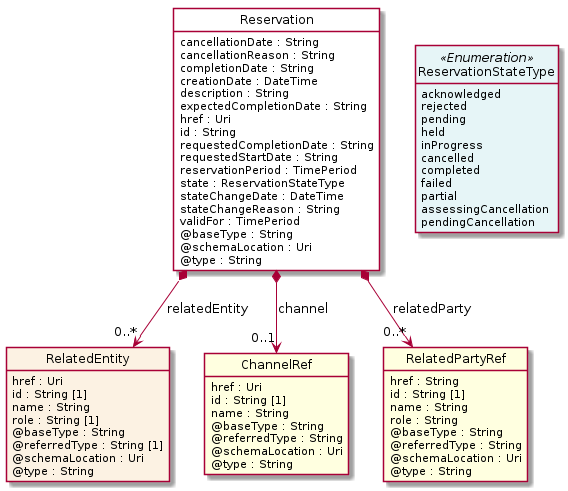

The diagram above was rendered by PlantUML. Its source (embedded in the PNG):
@startuml
hide circle
hide methods
hide stereotype
show <<Enumeration>> stereotype
skinparam class {
   BackgroundColor<<Enumeration>> #E6F5F7
   BackgroundColor<<Ref>> #FFFFE0
   BackgroundColor<<Pivot>> #FFFFFFF
   BackgroundColor<<SimpleType>> #E2F0DA
   BackgroundColor #FCF2E3
}

class Reservation <<Pivot>> {
    cancellationDate : String
    cancellationReason : String
    completionDate : String
    creationDate : DateTime
    description : String
    expectedCompletionDate : String
    href : Uri
    id : String
    requestedCompletionDate : String
    requestedStartDate : String
    reservationPeriod : TimePeriod
    state : ReservationStateType
    stateChangeDate : DateTime
    stateChangeReason : String
    validFor : TimePeriod
    @baseType : String
    @schemaLocation : Uri
    @type : String
}

class RelatedEntity  {
    href : Uri
    id : String [1]
    name : String
    role : String [1]
    @baseType : String
    @referredType : String [1]
    @schemaLocation : Uri
    @type : String
}

class ChannelRef  <<Ref>> {
    href : Uri
    id : String [1]
    name : String
    @baseType : String
    @referredType : String
    @schemaLocation : Uri
    @type : String
}

class RelatedPartyRef  <<Ref>> {
    href : String
    id : String [1]
    name : String
    role : String
    @baseType : String
    @referredType : String
    @schemaLocation : Uri
    @type : String
}

class ReservationStateType <<Enumeration>> {
    acknowledged
    rejected
    pending
    held
    inProgress
    cancelled
    completed
    failed
    partial
    assessingCancellation
    pendingCancellation
}

Reservation -right[hidden]-> ReservationStateType

Reservation *-->  "0..*" RelatedEntity : relatedEntity

Reservation *-->  "0..*" RelatedPartyRef : relatedParty

Reservation *-->  "0..1" ChannelRef : channel

@enduml